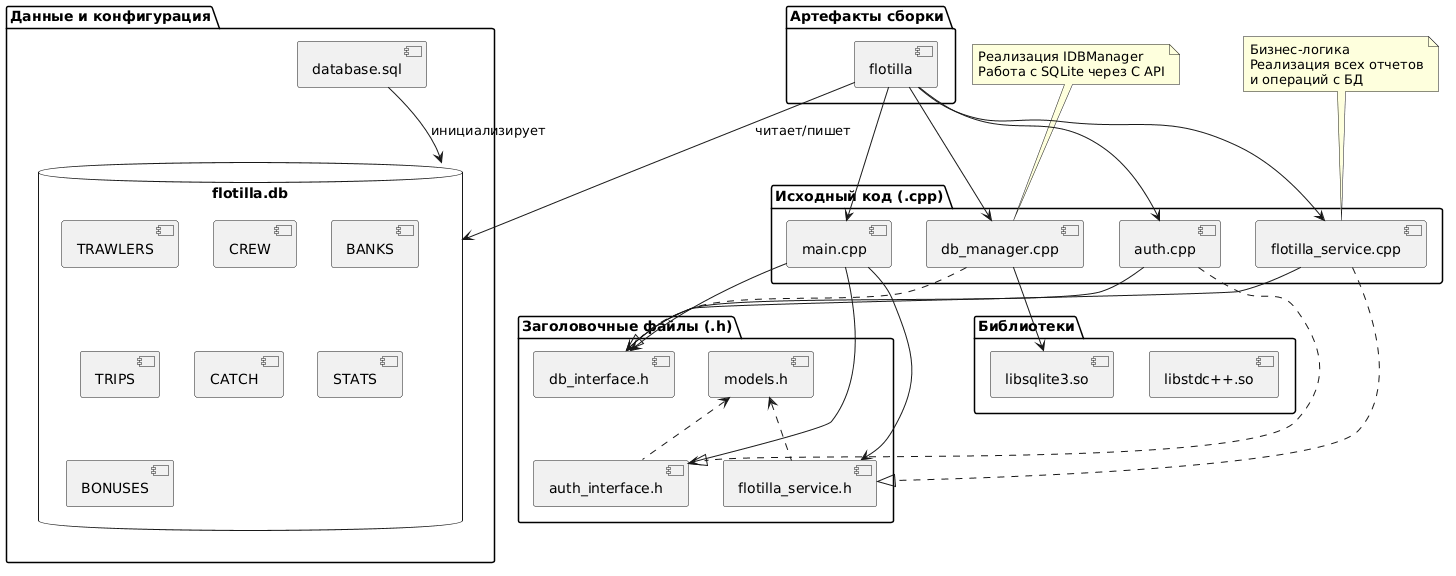

The diagram above was rendered by PlantUML. Its source (embedded in the PNG):
@startuml
package "Исходный код (.cpp)" {
  [main.cpp] as main
  [db_manager.cpp] as db_impl
  [auth.cpp] as auth_impl
  [flotilla_service.cpp] as svc_impl
}

package "Заголовочные файлы (.h)" {
  [db_interface.h] as db_intf
  [auth_interface.h] as auth_intf
  [flotilla_service.h] as svc_intf
  [models.h] as models
}

package "Данные и конфигурация" {
  [database.sql] as sql_script
  database "flotilla.db" as db_file {
    [TRAWLERS]
    [CREW]
    [BANKS]
    [TRIPS]
    [CATCH]
    [STATS]
    [BONUSES]
  }
}

package "Библиотеки" {
  [libsqlite3.so] as sqlite_lib
  [libstdc++.so] as std_lib
}

package "Артефакты сборки" {
  [flotilla] as exe
}

main --> db_intf
main --> auth_intf
main --> svc_intf

db_impl ..|> db_intf
auth_impl ..|> auth_intf
svc_impl ..|> svc_intf

db_impl --> sqlite_lib
svc_impl --> db_intf
auth_impl --> db_intf
models <.. auth_intf
models <.. svc_intf

exe --> main
exe --> db_impl
exe --> auth_impl
exe --> svc_impl

sql_script --> db_file : инициализирует
exe --> db_file : читает/пишет

note top of db_impl
  Реализация IDBManager
  Работа с SQLite через C API
end note

note top of svc_impl
  Бизнес-логика
  Реализация всех отчетов
  и операций с БД
end note
@enduml